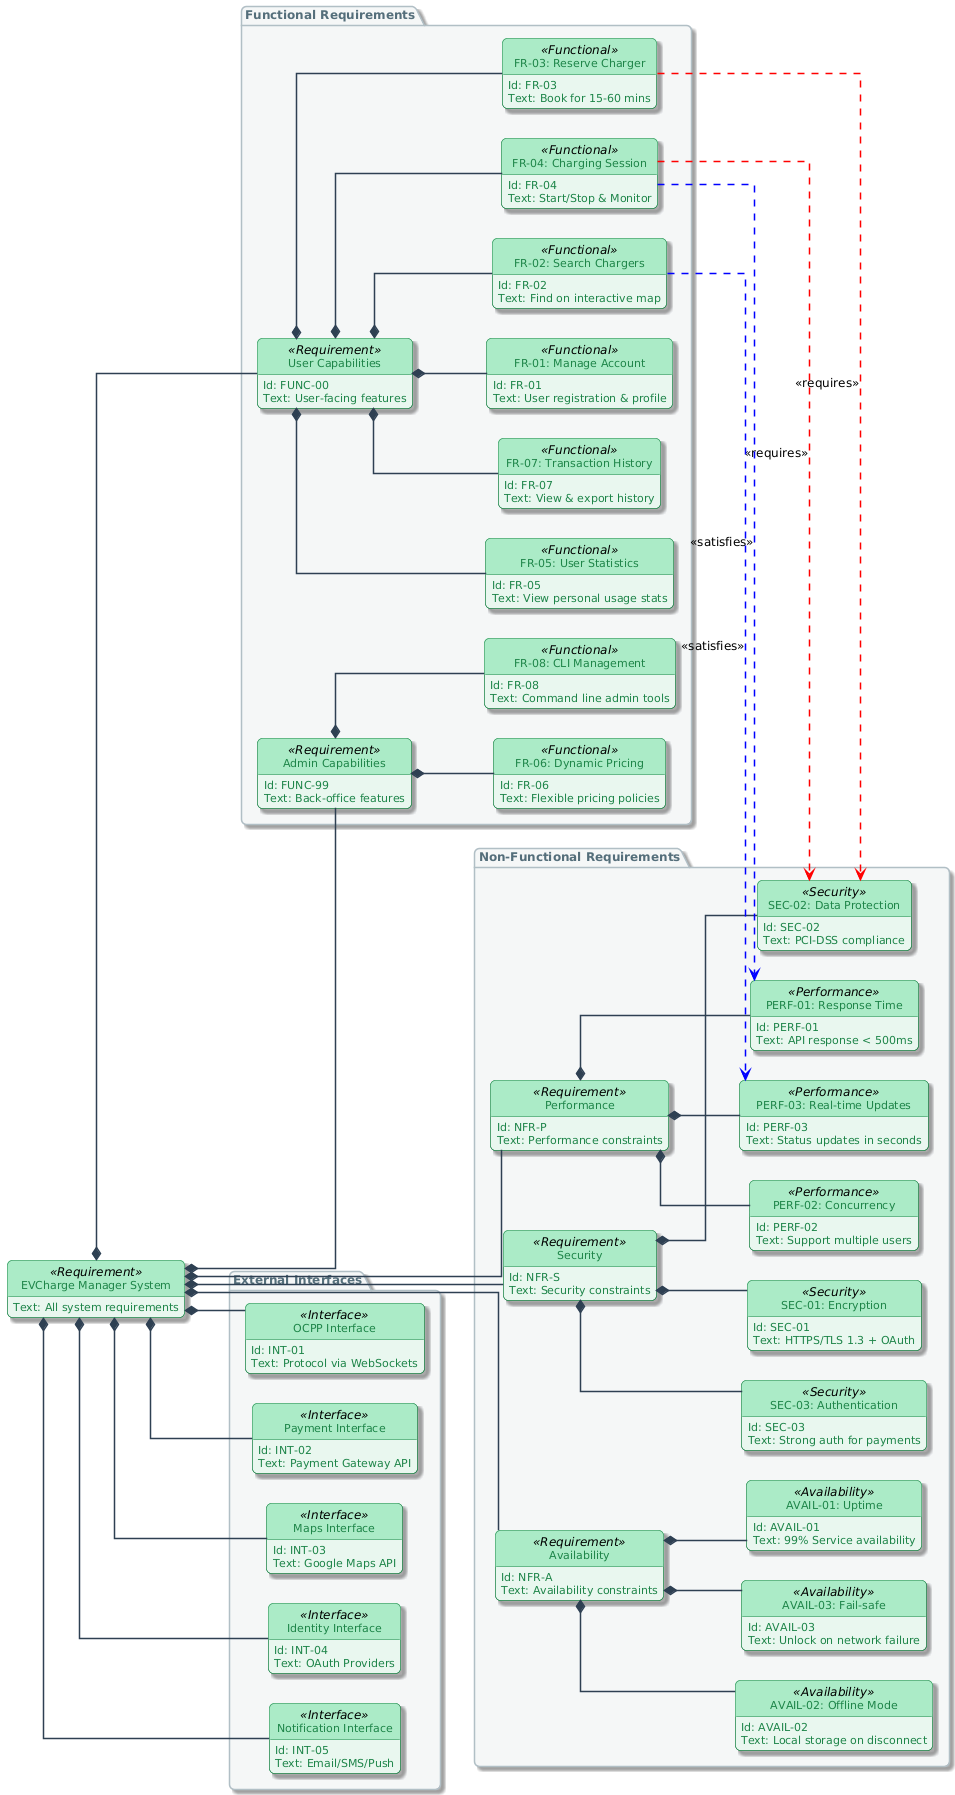

The diagram above was rendered by PlantUML. Its source (embedded in the PNG):
@startuml
' --- LAYOUT CONFIGURATION ---
left to right direction
skinparam linetype ortho
skinparam nodesep 30
skinparam ranksep 60
skinparam shadowing true
skinparam roundcorner 10
skinparam defaultFontName "Segoe UI"
skinparam defaultFontSize 12

' --- STYLING ---
skinparam package {
    BackgroundColor #F4F6F7
    BorderColor #B0BEC5
    FontColor #546E7A
    FontStyle bold
}

skinparam class {
    ' Main Body
    BackgroundColor #E9F7EF
    BorderColor #1E8449
    FontColor #145A32
    AttributeFontColor #1E8449
    AttributeFontSize 11
    
    ' Header (Stereotype area)
    HeaderBackgroundColor #ABEBC6
    HeaderFontColor #145A32
    HeaderFontStyle bold
    
    ' Connectors
    ArrowColor #2E4053
    ArrowThickness 1.5
}

hide circle
hide methods

' --- Root Node ---
class "EVCharge Manager System" as Root <<Requirement>> {
    Text: All system requirements
}

' --- 1. Functional Requirements Package ---
package "Functional Requirements" {
    
    class "User Capabilities" as FuncUser <<Requirement>> {
        Id: FUNC-00
        Text: User-facing features
    }

    class "FR-01: Manage Account" as FR1 <<Functional>> {
        Id: FR-01
        Text: User registration & profile
    }

    class "FR-02: Search Chargers" as FR2 <<Functional>> {
        Id: FR-02
        Text: Find on interactive map
    }

    class "FR-03: Reserve Charger" as FR3 <<Functional>> {
        Id: FR-03
        Text: Book for 15-60 mins
    }

    class "FR-04: Charging Session" as FR4 <<Functional>> {
        Id: FR-04
        Text: Start/Stop & Monitor
    }

    class "FR-05: User Statistics" as FR5 <<Functional>> {
        Id: FR-05
        Text: View personal usage stats
    }

    class "FR-07: Transaction History" as FR7 <<Functional>> {
        Id: FR-07
        Text: View & export history
    }

    class "Admin Capabilities" as FuncAdmin <<Requirement>> {
        Id: FUNC-99
        Text: Back-office features
    }

    class "FR-06: Dynamic Pricing" as FR6 <<Functional>> {
        Id: FR-06
        Text: Flexible pricing policies
    }

    class "FR-08: CLI Management" as FR8 <<Functional>> {
        Id: FR-08
        Text: Command line admin tools
    }
}

' --- 2. Non-Functional Requirements Package ---
package "Non-Functional Requirements" {

    class "Performance" as Perf <<Requirement>> {
        Id: NFR-P
        Text: Performance constraints
    }

    class "PERF-01: Response Time" as P1 <<Performance>> {
        Id: PERF-01
        Text: API response < 500ms
    }

    class "PERF-02: Concurrency" as P2 <<Performance>> {
        Id: PERF-02
        Text: Support multiple users
    }

    class "PERF-03: Real-time Updates" as P3 <<Performance>> {
        Id: PERF-03
        Text: Status updates in seconds
    }

    class "Security" as Sec <<Requirement>> {
        Id: NFR-S
        Text: Security constraints
    }

    class "SEC-01: Encryption" as S1 <<Security>> {
        Id: SEC-01
        Text: HTTPS/TLS 1.3 + OAuth
    }

    class "SEC-02: Data Protection" as S2 <<Security>> {
        Id: SEC-02
        Text: PCI-DSS compliance
    }

    class "SEC-03: Authentication" as S3 <<Security>> {
        Id: SEC-03
        Text: Strong auth for payments
    }
    
    class "Availability" as Avail <<Requirement>> {
        Id: NFR-A
        Text: Availability constraints
    }

    class "AVAIL-01: Uptime" as A1 <<Availability>> {
        Id: AVAIL-01
        Text: 99% Service availability
    }

    class "AVAIL-02: Offline Mode" as A2 <<Availability>> {
        Id: AVAIL-02
        Text: Local storage on disconnect
    }

    class "AVAIL-03: Fail-safe" as A3 <<Availability>> {
        Id: AVAIL-03
        Text: Unlock on network failure
    }
}

' --- 3. External Interfaces Package ---
package "External Interfaces" {
    class "OCPP Interface" as HW <<Interface>> {
        Id: INT-01
        Text: Protocol via WebSockets
    }
    
    class "Payment Interface" as Pay <<Interface>> {
        Id: INT-02
        Text: Payment Gateway API
    }

    class "Maps Interface" as Maps <<Interface>> {
        Id: INT-03
        Text: Google Maps API
    }

    class "Identity Interface" as Auth <<Interface>> {
        Id: INT-04
        Text: OAuth Providers
    }

    class "Notification Interface" as Notif <<Interface>> {
        Id: INT-05
        Text: Email/SMS/Push
    }
}

' --- Relationships ---

' Main Branches
Root *-- FuncUser
Root *-- FuncAdmin
Root *-- Perf
Root *-- Sec
Root *-- Avail
Root *-- HW
Root *-- Pay
Root *-- Maps
Root *-- Auth
Root *-- Notif

' Functional Children (User)
FuncUser *-- FR1
FuncUser *-- FR2
FuncUser *-- FR3
FuncUser *-- FR4
FuncUser *-- FR5
FuncUser *-- FR7

' Functional Children (Admin)
FuncAdmin *-- FR6
FuncAdmin *-- FR8

' Performance Children
Perf *-- P1
Perf *-- P2
Perf *-- P3

' Security Children
Sec *-- S1
Sec *-- S2
Sec *-- S3

' Availability Children
Avail *-- A1
Avail *-- A2
Avail *-- A3

' Dependencies between FR and NFR
' Using different color for dependencies to make them distinct
FR3 .[#Red].> S2 : <<requires>>
FR4 .[#Red].> S2 : <<requires>>
FR4 .[#Blue].> P1 : <<satisfies>>
FR2 .[#Blue].> P3 : <<satisfies>>
@enduml